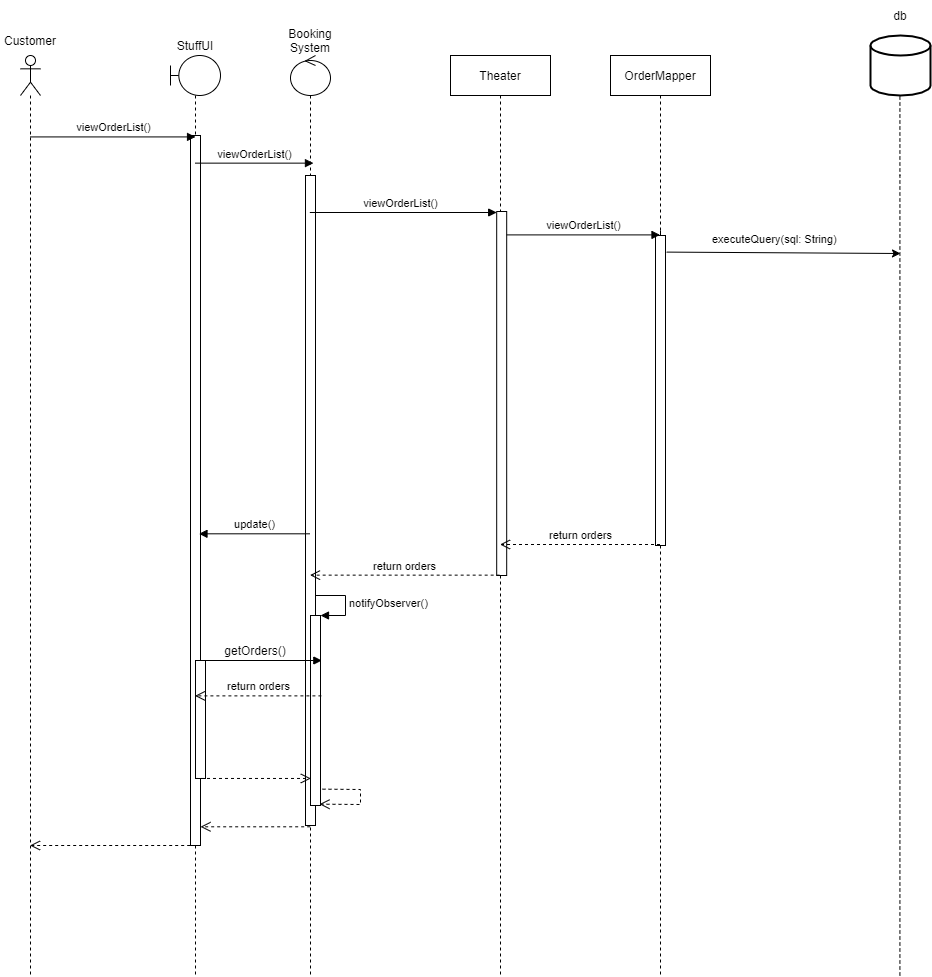

The diagram above was exported from draw.io. Its source (the exported page's mxGraphModel, read from the mxfile embedded in the PNG):
<mxGraphModel dx="2192" dy="865" grid="1" gridSize="10" guides="1" tooltips="1" connect="1" arrows="1" fold="1" page="1" pageScale="1" pageWidth="850" pageHeight="1100" math="0" shadow="0">
  <root>
    <mxCell id="0" />
    <mxCell id="1" parent="0" />
    <mxCell id="NIFFtoGKoJrkiKULjgVR-12" value="OrderMapper" style="shape=umlLifeline;perimeter=lifelinePerimeter;whiteSpace=wrap;html=1;container=1;collapsible=0;recursiveResize=0;outlineConnect=0;" parent="1" vertex="1">
      <mxGeometry x="490" y="80" width="100" height="920" as="geometry" />
    </mxCell>
    <mxCell id="NIFFtoGKoJrkiKULjgVR-29" value="" style="html=1;points=[];perimeter=orthogonalPerimeter;" parent="1" vertex="1">
      <mxGeometry x="535" y="260" width="10" height="310" as="geometry" />
    </mxCell>
    <mxCell id="8hl68wwT-vjpQxG6QZB7-5" value="" style="shape=umlLifeline;participant=umlActor;perimeter=lifelinePerimeter;whiteSpace=wrap;html=1;container=1;collapsible=0;recursiveResize=0;verticalAlign=top;spacingTop=36;outlineConnect=0;" parent="1" vertex="1">
      <mxGeometry x="-100" y="80" width="20" height="920" as="geometry" />
    </mxCell>
    <mxCell id="8hl68wwT-vjpQxG6QZB7-9" value="Customer" style="text;html=1;strokeColor=none;fillColor=none;align=center;verticalAlign=middle;whiteSpace=wrap;rounded=0;" parent="1" vertex="1">
      <mxGeometry x="-120" y="50" width="60" height="30" as="geometry" />
    </mxCell>
    <mxCell id="8hl68wwT-vjpQxG6QZB7-13" value="" style="shape=umlLifeline;participant=umlControl;perimeter=lifelinePerimeter;whiteSpace=wrap;html=1;container=1;collapsible=0;recursiveResize=0;verticalAlign=top;spacingTop=36;outlineConnect=0;" parent="1" vertex="1">
      <mxGeometry x="170" y="80" width="40" height="920" as="geometry" />
    </mxCell>
    <mxCell id="8hl68wwT-vjpQxG6QZB7-19" value="" style="html=1;points=[];perimeter=orthogonalPerimeter;" parent="8hl68wwT-vjpQxG6QZB7-13" vertex="1">
      <mxGeometry x="15" y="120" width="10" height="650" as="geometry" />
    </mxCell>
    <mxCell id="NIFFtoGKoJrkiKULjgVR-43" value="" style="html=1;points=[];perimeter=orthogonalPerimeter;" parent="8hl68wwT-vjpQxG6QZB7-13" vertex="1">
      <mxGeometry x="20" y="560" width="10" height="190" as="geometry" />
    </mxCell>
    <mxCell id="NIFFtoGKoJrkiKULjgVR-44" value="notifyObserver()" style="edgeStyle=orthogonalEdgeStyle;html=1;align=left;spacingLeft=2;endArrow=block;rounded=0;entryX=1;entryY=0;" parent="8hl68wwT-vjpQxG6QZB7-13" target="NIFFtoGKoJrkiKULjgVR-43" edge="1">
      <mxGeometry relative="1" as="geometry">
        <mxPoint x="25" y="540" as="sourcePoint" />
        <Array as="points">
          <mxPoint x="55" y="540" />
        </Array>
      </mxGeometry>
    </mxCell>
    <mxCell id="NIFFtoGKoJrkiKULjgVR-67" value="" style="html=1;verticalAlign=bottom;endArrow=open;dashed=1;endSize=8;rounded=0;exitX=1.2;exitY=0.914;exitDx=0;exitDy=0;exitPerimeter=0;entryX=0.9;entryY=0.993;entryDx=0;entryDy=0;entryPerimeter=0;" parent="8hl68wwT-vjpQxG6QZB7-13" source="NIFFtoGKoJrkiKULjgVR-43" target="NIFFtoGKoJrkiKULjgVR-43" edge="1">
      <mxGeometry relative="1" as="geometry">
        <mxPoint x="150" y="660" as="sourcePoint" />
        <mxPoint x="70" y="660" as="targetPoint" />
        <Array as="points">
          <mxPoint x="70" y="734" />
          <mxPoint x="70" y="749" />
        </Array>
      </mxGeometry>
    </mxCell>
    <mxCell id="8hl68wwT-vjpQxG6QZB7-15" value="Booking&lt;br&gt;System" style="text;html=1;strokeColor=none;fillColor=none;align=center;verticalAlign=middle;whiteSpace=wrap;rounded=0;" parent="1" vertex="1">
      <mxGeometry x="160" y="50" width="60" height="30" as="geometry" />
    </mxCell>
    <mxCell id="NIFFtoGKoJrkiKULjgVR-2" value="" style="shape=umlLifeline;participant=umlBoundary;perimeter=lifelinePerimeter;whiteSpace=wrap;html=1;container=1;collapsible=0;recursiveResize=0;verticalAlign=top;spacingTop=36;outlineConnect=0;" parent="1" vertex="1">
      <mxGeometry x="50" y="80" width="50" height="920" as="geometry" />
    </mxCell>
    <mxCell id="NIFFtoGKoJrkiKULjgVR-5" value="" style="html=1;points=[];perimeter=orthogonalPerimeter;" parent="NIFFtoGKoJrkiKULjgVR-2" vertex="1">
      <mxGeometry x="20" y="80" width="10" height="710" as="geometry" />
    </mxCell>
    <mxCell id="NIFFtoGKoJrkiKULjgVR-64" value="" style="html=1;points=[];perimeter=orthogonalPerimeter;" parent="NIFFtoGKoJrkiKULjgVR-2" vertex="1">
      <mxGeometry x="25" y="605" width="10" height="118" as="geometry" />
    </mxCell>
    <mxCell id="NIFFtoGKoJrkiKULjgVR-4" value="StuffUI" style="text;html=1;strokeColor=none;fillColor=none;align=center;verticalAlign=middle;whiteSpace=wrap;rounded=0;" parent="1" vertex="1">
      <mxGeometry x="45" y="55" width="60" height="30" as="geometry" />
    </mxCell>
    <mxCell id="NIFFtoGKoJrkiKULjgVR-6" value="viewOrderList()" style="html=1;verticalAlign=bottom;endArrow=block;rounded=0;entryX=0.503;entryY=0.002;entryDx=0;entryDy=0;entryPerimeter=0;" parent="1" source="8hl68wwT-vjpQxG6QZB7-5" target="NIFFtoGKoJrkiKULjgVR-5" edge="1">
      <mxGeometry width="80" relative="1" as="geometry">
        <mxPoint x="300" y="110" as="sourcePoint" />
        <mxPoint x="380" y="110" as="targetPoint" />
      </mxGeometry>
    </mxCell>
    <mxCell id="NIFFtoGKoJrkiKULjgVR-7" value="viewOrderList()" style="html=1;verticalAlign=bottom;endArrow=block;rounded=0;entryX=0.574;entryY=0.117;entryDx=0;entryDy=0;entryPerimeter=0;" parent="1" source="NIFFtoGKoJrkiKULjgVR-2" target="8hl68wwT-vjpQxG6QZB7-13" edge="1">
      <mxGeometry width="80" relative="1" as="geometry">
        <mxPoint x="300" y="290" as="sourcePoint" />
        <mxPoint x="380" y="290" as="targetPoint" />
      </mxGeometry>
    </mxCell>
    <mxCell id="NIFFtoGKoJrkiKULjgVR-8" value="Theater" style="shape=umlLifeline;perimeter=lifelinePerimeter;whiteSpace=wrap;html=1;container=1;collapsible=0;recursiveResize=0;outlineConnect=0;" parent="1" vertex="1">
      <mxGeometry x="330" y="80" width="100" height="920" as="geometry" />
    </mxCell>
    <mxCell id="NIFFtoGKoJrkiKULjgVR-15" value="" style="html=1;points=[];perimeter=orthogonalPerimeter;" parent="NIFFtoGKoJrkiKULjgVR-8" vertex="1">
      <mxGeometry x="46.19" y="156" width="10" height="364" as="geometry" />
    </mxCell>
    <mxCell id="NIFFtoGKoJrkiKULjgVR-16" value="viewOrderList()" style="html=1;verticalAlign=bottom;endArrow=block;entryX=0;entryY=0;rounded=0;" parent="1" edge="1">
      <mxGeometry x="-0.0295" relative="1" as="geometry">
        <mxPoint x="189.32352941176487" y="237.00000000000023" as="sourcePoint" />
        <mxPoint as="offset" />
        <mxPoint x="376.19000000000005" y="237.00000000000023" as="targetPoint" />
      </mxGeometry>
    </mxCell>
    <mxCell id="NIFFtoGKoJrkiKULjgVR-17" value="return orders" style="html=1;verticalAlign=bottom;endArrow=open;dashed=1;endSize=8;exitX=0.298;exitY=0.999;rounded=0;exitDx=0;exitDy=0;exitPerimeter=0;" parent="1" source="NIFFtoGKoJrkiKULjgVR-15" target="8hl68wwT-vjpQxG6QZB7-13" edge="1">
      <mxGeometry relative="1" as="geometry">
        <mxPoint x="229.81034482758605" y="499.7999999999995" as="targetPoint" />
        <mxPoint x="376.19000000000005" y="499.7999999999995" as="sourcePoint" />
      </mxGeometry>
    </mxCell>
    <mxCell id="NIFFtoGKoJrkiKULjgVR-21" value="" style="strokeWidth=2;html=1;shape=mxgraph.flowchart.database;whiteSpace=wrap;" parent="1" vertex="1">
      <mxGeometry x="750" y="60" width="60" height="60" as="geometry" />
    </mxCell>
    <mxCell id="NIFFtoGKoJrkiKULjgVR-23" value="" style="endArrow=none;dashed=1;html=1;rounded=0;startArrow=none;" parent="1" edge="1">
      <mxGeometry width="50" height="50" relative="1" as="geometry">
        <mxPoint x="779.41" y="1000" as="sourcePoint" />
        <mxPoint x="779.41" y="120" as="targetPoint" />
        <Array as="points">
          <mxPoint x="779.41" y="200" />
        </Array>
      </mxGeometry>
    </mxCell>
    <mxCell id="NIFFtoGKoJrkiKULjgVR-24" value="" style="endArrow=classic;html=1;rounded=0;startArrow=none;entryX=0.5;entryY=1;entryDx=0;entryDy=0;exitX=1.117;exitY=0.06;exitDx=0;exitDy=0;exitPerimeter=0;" parent="1" edge="1">
      <mxGeometry width="50" height="50" relative="1" as="geometry">
        <mxPoint x="546.1699999999996" y="276.5999999999999" as="sourcePoint" />
        <mxPoint x="780" y="278" as="targetPoint" />
      </mxGeometry>
    </mxCell>
    <mxCell id="NIFFtoGKoJrkiKULjgVR-30" value="" style="endArrow=none;html=1;rounded=0;" parent="1" target="NIFFtoGKoJrkiKULjgVR-29" edge="1">
      <mxGeometry width="50" height="50" relative="1" as="geometry">
        <mxPoint x="540" y="254.9999999999999" as="sourcePoint" />
        <mxPoint x="1220.689655172414" y="254.9999999999999" as="targetPoint" />
      </mxGeometry>
    </mxCell>
    <mxCell id="NIFFtoGKoJrkiKULjgVR-31" value="viewOrderList()" style="html=1;verticalAlign=bottom;endArrow=block;rounded=0;exitX=0.988;exitY=0.1;exitDx=0;exitDy=0;exitPerimeter=0;" parent="1" edge="1">
      <mxGeometry relative="1" as="geometry">
        <mxPoint x="386.07000000000016" y="259.4" as="sourcePoint" />
        <mxPoint x="539.5" y="259.4" as="targetPoint" />
      </mxGeometry>
    </mxCell>
    <mxCell id="NIFFtoGKoJrkiKULjgVR-42" value="return orders" style="html=1;verticalAlign=bottom;endArrow=open;dashed=1;endSize=8;rounded=0;" parent="1" edge="1">
      <mxGeometry relative="1" as="geometry">
        <mxPoint x="539.5" y="569" as="sourcePoint" />
        <mxPoint x="379.5" y="569" as="targetPoint" />
      </mxGeometry>
    </mxCell>
    <mxCell id="NIFFtoGKoJrkiKULjgVR-46" value="update()" style="html=1;verticalAlign=bottom;endArrow=block;entryX=0.848;entryY=0.561;rounded=0;entryDx=0;entryDy=0;entryPerimeter=0;" parent="1" source="8hl68wwT-vjpQxG6QZB7-13" target="NIFFtoGKoJrkiKULjgVR-5" edge="1">
      <mxGeometry relative="1" as="geometry">
        <mxPoint x="-92.02999999999975" y="735.28" as="sourcePoint" />
        <mxPoint x="95" y="654.72" as="targetPoint" />
      </mxGeometry>
    </mxCell>
    <mxCell id="NIFFtoGKoJrkiKULjgVR-53" value="getOrders()" style="text;html=1;strokeColor=none;fillColor=none;align=center;verticalAlign=middle;whiteSpace=wrap;rounded=0;" parent="1" vertex="1">
      <mxGeometry x="105" y="660" width="60" height="30" as="geometry" />
    </mxCell>
    <mxCell id="NIFFtoGKoJrkiKULjgVR-56" value="return orders" style="html=1;verticalAlign=bottom;endArrow=open;dashed=1;endSize=8;rounded=0;exitX=0.49;exitY=1.011;exitDx=0;exitDy=0;exitPerimeter=0;" parent="1" target="NIFFtoGKoJrkiKULjgVR-2" edge="1">
      <mxGeometry relative="1" as="geometry">
        <mxPoint x="200.9000000000001" y="720.385" as="sourcePoint" />
        <mxPoint x="320" y="650" as="targetPoint" />
      </mxGeometry>
    </mxCell>
    <mxCell id="NIFFtoGKoJrkiKULjgVR-61" value="" style="html=1;verticalAlign=bottom;endArrow=block;rounded=0;entryX=0.533;entryY=0;entryDx=0;entryDy=0;entryPerimeter=0;" parent="1" source="NIFFtoGKoJrkiKULjgVR-2" edge="1">
      <mxGeometry width="80" relative="1" as="geometry">
        <mxPoint x="240" y="710" as="sourcePoint" />
        <mxPoint x="201.32999999999993" y="685" as="targetPoint" />
      </mxGeometry>
    </mxCell>
    <mxCell id="NIFFtoGKoJrkiKULjgVR-63" value="" style="html=1;verticalAlign=bottom;endArrow=open;dashed=1;endSize=8;rounded=0;entryX=0.033;entryY=0.884;entryDx=0;entryDy=0;entryPerimeter=0;" parent="1" edge="1">
      <mxGeometry relative="1" as="geometry">
        <mxPoint x="74.5" y="802.96" as="sourcePoint" />
        <mxPoint x="190.32999999999993" y="802.96" as="targetPoint" />
      </mxGeometry>
    </mxCell>
    <mxCell id="NIFFtoGKoJrkiKULjgVR-68" value="" style="html=1;verticalAlign=bottom;endArrow=open;dashed=1;endSize=8;rounded=0;exitX=0.467;exitY=1.002;exitDx=0;exitDy=0;exitPerimeter=0;" parent="1" source="8hl68wwT-vjpQxG6QZB7-19" target="NIFFtoGKoJrkiKULjgVR-5" edge="1">
      <mxGeometry relative="1" as="geometry">
        <mxPoint x="320" y="740" as="sourcePoint" />
        <mxPoint x="240" y="740" as="targetPoint" />
      </mxGeometry>
    </mxCell>
    <mxCell id="NIFFtoGKoJrkiKULjgVR-69" value="" style="html=1;verticalAlign=bottom;endArrow=open;dashed=1;endSize=8;rounded=0;exitX=0.567;exitY=1;exitDx=0;exitDy=0;exitPerimeter=0;" parent="1" source="NIFFtoGKoJrkiKULjgVR-5" target="8hl68wwT-vjpQxG6QZB7-5" edge="1">
      <mxGeometry relative="1" as="geometry">
        <mxPoint x="230" y="850" as="sourcePoint" />
        <mxPoint x="150" y="850" as="targetPoint" />
      </mxGeometry>
    </mxCell>
    <mxCell id="G-FItE58HxwgnnKoGIvp-2" value="&lt;span style=&quot;color: rgb(0 , 0 , 0) ; font-family: &amp;#34;helvetica&amp;#34; ; font-size: 11px ; font-style: normal ; font-weight: 400 ; letter-spacing: normal ; text-align: center ; text-indent: 0px ; text-transform: none ; word-spacing: 0px ; background-color: rgb(255 , 255 , 255) ; display: inline ; float: none&quot;&gt;executeQuery(sql: String)&lt;/span&gt;" style="text;whiteSpace=wrap;html=1;" parent="1" vertex="1">
      <mxGeometry x="590" y="250" width="150" height="30" as="geometry" />
    </mxCell>
    <mxCell id="G-FItE58HxwgnnKoGIvp-3" value="db" style="text;html=1;strokeColor=none;fillColor=none;align=center;verticalAlign=middle;whiteSpace=wrap;rounded=0;" parent="1" vertex="1">
      <mxGeometry x="750" y="25" width="60" height="30" as="geometry" />
    </mxCell>
  </root>
</mxGraphModel>